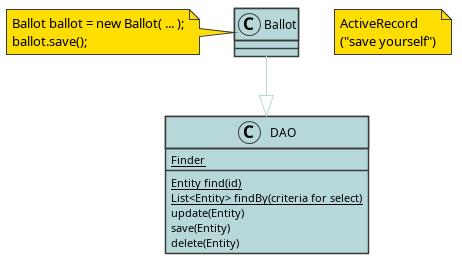

The diagram above was rendered by PlantUML. Its source (embedded in the PNG):
@startuml




skinparam shadowing false
skinparam DefaultFontName SansSerif
skinparam ArrowColor #B7D8D9
skinparam BackgroundColor #FFFFFF

skinparam DefaultFontColor #000000
skinparam ArrowFontColor #93ACAD

skinparam ActivityBorderColor #3A3A3A
skinparam ActivityDiamondBorderColor #3A3A3A
skinparam ActorBorderColor #3A3A3A
skinparam AgentBorderColor #3A3A3A
skinparam ArtifactBorderColor #3A3A3A
skinparam CardBorderColor #3A3A3A
skinparam ClassBorderColor #3A3A3A
skinparam CloudBorderColor #3A3A3A
skinparam CollectionsBorderColor #3A3A3A
skinparam ComponentBorderColor #3A3A3A
skinparam ControlBorderColor #3A3A3A
skinparam BoundaryBorderColor #3A3A3A
skinparam DatabaseBorderColor #3A3A3A
skinparam EntityBorderColor #3A3A3A
skinparam FileBorderColor #3A3A3A
skinparam FolderBorderColor #3A3A3A
skinparam FrameBorderColor #3A3A3A
skinparam InterfaceBorderColor #3A3A3A
skinparam LegendBorderColor #3A3A3A
skinparam NodeBorderColor #3A3A3A
skinparam NoteBorderColor #3A3A3A
skinparam ObjectBorderColor #3A3A3A
skinparam PackageBorderColor #3A3A3A
skinparam PageBorderColor #3A3A3A
skinparam ParticipantBorderColor #3A3A3A
skinparam PartitionBorderColor #3A3A3A
skinparam QueueBorderColor #3A3A3A
skinparam RectangleBorderColor #3A3A3A
skinparam SequenceBoxBorderColor #3A3A3A
skinparam SequenceDividerBorderColor #3A3A3A
skinparam SequenceGroupBorderColor #3A3A3A
skinparam SequenceLifeLineBorderColor #3A3A3A
skinparam SequenceReferenceBorderColor #3A3A3A
skinparam StackBorderColor #3A3A3A
skinparam StateBorderColor #3A3A3A
skinparam StereotypeABorderColor #3A3A3A
skinparam StereotypeCBorderColor #3A3A3A
skinparam StereotypeEBorderColor #3A3A3A
skinparam StereotypeIBorderColor #3A3A3A
skinparam StereotypeNBorderColor #3A3A3A
skinparam StorageBorderColor #3A3A3A
skinparam SwimlaneBorderColor #3A3A3A
skinparam UsecaseBorderColor #3A3A3A

skinparam ActivityBackgroundColor #B7D8D9
skinparam ActivityDiamondBackgroundColor #B7D8D9
skinparam ActorBackgroundColor #B7D8D9
skinparam AgentBackgroundColor #B7D8D9
skinparam ArtifactBackgroundColor #B7D8D9
skinparam BoundaryBackgroundColor #B7D8D9
skinparam CardBackgroundColor #B7D8D9
skinparam ClassBackgroundColor #B7D8D9
skinparam ClassHeaderBackgroundColor #B7D8D9
skinparam CloudBackgroundColor #B7D8D9
skinparam CollectionsBackgroundColor #B7D8D9
skinparam ComponentBackgroundColor #B7D8D9
skinparam BoundaryBackgroundColor #B7D8D9
skinparam ControlBackgroundColor #B7D8D9
skinparam DatabaseBackgroundColor #B7D8D9
skinparam EntityBackgroundColor #B7D8D9
skinparam FileBackgroundColor #B7D8D9
skinparam FolderBackgroundColor #B7D8D9
skinparam FrameBackgroundColor #B7D8D9
skinparam IconPackageBackgroundColor #B7D8D9
skinparam IconPrivateBackgroundColor #B7D8D9
skinparam IconProtectedBackgroundColor #B7D8D9
skinparam IconPublicBackgroundColor #B7D8D9
skinparam InterfaceBackgroundColor #B7D8D9
skinparam LegendBackgroundColor #B7D8D9
skinparam NodeBackgroundColor #B7D8D9
skinparam NoteBackgroundColor #FEDD00
skinparam ObjectBackgroundColor #B7D8D9
skinparam PackageBackgroundColor #B7D8D9
skinparam ParticipantBackgroundColor #B7D8D9
skinparam PartitionBackgroundColor #FFFFFF
skinparam QueueBackgroundColor #B7D8D9
skinparam RectangleBackgroundColor #B7D8D9
skinparam SequenceBoxBackgroundColor #B7D8D9
skinparam SequenceDividerBackgroundColor #B7D8D9
skinparam SequenceGroupBackgroundColor #B7D8D9
skinparam SequenceGroupBodyBackgroundColor #B7D8D9
skinparam SequenceLifeLineBackgroundColor #B7D8D9
skinparam SequenceReferenceBackgroundColor #B7D8D9
skinparam SequenceReferenceHeaderBackgroundColor #B7D8D9
skinparam StackBackgroundColor #B7D8D9
skinparam StateBackgroundColor #B7D8D9
skinparam StereotypeABackgroundColor #B7D8D9
skinparam StereotypeCBackgroundColor #B7D8D9
skinparam StereotypeEBackgroundColor #B7D8D9
skinparam StereotypeIBackgroundColor #B7D8D9
skinparam StereotypeNBackgroundColor #B7D8D9
skinparam StorageBackgroundColor #B7D8D9
skinparam TitleBackgroundColor #B7D8D9
skinparam UsecaseBackgroundColor #B7D8D9

skinparam ActivityStartColor #3A3A3A
skinparam ActivityEndColor #3A3A3A
skinparam StateStartColor #3A3A3A
skinparam StateEndColor #3A3A3A

note as n
	ActiveRecord
	("save yourself")
end note

class DAO{
	{static} Entity find(id)
	{static} List<Entity> findBy(criteria for select)
	update(Entity)
	save(Entity)
	delete(Entity)
	{static} Finder
}

Ballot --|> DAO

note left of Ballot
	Ballot ballot = new Ballot( ... );
	ballot.save();
end note
@enduml